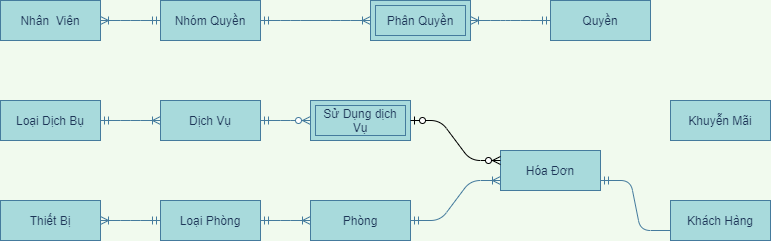

The diagram above was exported from draw.io. Its source (the exported page's mxGraphModel, read from the mxfile embedded in the PNG):
<mxGraphModel dx="1385" dy="1839" grid="1" gridSize="10" guides="1" tooltips="1" connect="1" arrows="1" fold="1" page="1" pageScale="1" pageWidth="827" pageHeight="1169" background="#F1FAEE" math="0" shadow="0">
  <root>
    <mxCell id="0" />
    <mxCell id="1" parent="0" />
    <mxCell id="BfGwLu9MFsEkwDNxOmYE-23" value="" style="edgeStyle=entityRelationEdgeStyle;fontSize=12;html=1;endArrow=ERoneToMany;startArrow=ERmandOne;strokeColor=#457B9D;fillColor=#A8DADC;fontColor=#1D3557;exitX=1;exitY=0.5;exitDx=0;exitDy=0;entryX=0;entryY=0.5;entryDx=0;entryDy=0;labelBackgroundColor=#F1FAEE;" parent="1" source="BfGwLu9MFsEkwDNxOmYE-79" target="BfGwLu9MFsEkwDNxOmYE-81" edge="1">
      <mxGeometry width="100" height="100" relative="1" as="geometry">
        <mxPoint x="830" y="410" as="sourcePoint" />
        <mxPoint x="720" y="190" as="targetPoint" />
      </mxGeometry>
    </mxCell>
    <mxCell id="BfGwLu9MFsEkwDNxOmYE-45" value="" style="edgeStyle=entityRelationEdgeStyle;fontSize=12;html=1;endArrow=ERoneToMany;startArrow=ERmandOne;strokeColor=#457B9D;fillColor=#A8DADC;fontColor=#1D3557;entryX=1;entryY=0.5;entryDx=0;entryDy=0;exitX=0;exitY=0.5;exitDx=0;exitDy=0;labelBackgroundColor=#F1FAEE;" parent="1" source="BfGwLu9MFsEkwDNxOmYE-79" target="BfGwLu9MFsEkwDNxOmYE-78" edge="1">
      <mxGeometry width="100" height="100" relative="1" as="geometry">
        <mxPoint x="500" y="420" as="sourcePoint" />
        <mxPoint x="-90" y="393" as="targetPoint" />
      </mxGeometry>
    </mxCell>
    <mxCell id="BfGwLu9MFsEkwDNxOmYE-46" value="" style="edgeStyle=entityRelationEdgeStyle;fontSize=12;html=1;endArrow=ERoneToMany;startArrow=ERmandOne;strokeColor=#457B9D;fontColor=#1D3557;exitX=1;exitY=0.5;exitDx=0;exitDy=0;entryX=0;entryY=0.5;entryDx=0;entryDy=0;labelBackgroundColor=#F1FAEE;" parent="1" source="BfGwLu9MFsEkwDNxOmYE-74" target="BfGwLu9MFsEkwDNxOmYE-76" edge="1">
      <mxGeometry width="100" height="100" relative="1" as="geometry">
        <mxPoint x="230" y="25" as="sourcePoint" />
        <mxPoint x="350" y="23" as="targetPoint" />
      </mxGeometry>
    </mxCell>
    <mxCell id="BfGwLu9MFsEkwDNxOmYE-48" value="" style="edgeStyle=entityRelationEdgeStyle;fontSize=12;html=1;endArrow=ERzeroToMany;startArrow=ERmandOne;entryX=0;entryY=0.5;entryDx=0;entryDy=0;strokeColor=#457B9D;fontColor=#1D3557;exitX=1;exitY=0.5;exitDx=0;exitDy=0;labelBackgroundColor=#F1FAEE;" parent="1" source="BfGwLu9MFsEkwDNxOmYE-76" target="BfGwLu9MFsEkwDNxOmYE-49" edge="1">
      <mxGeometry width="100" height="100" relative="1" as="geometry">
        <mxPoint x="550" y="23" as="sourcePoint" />
        <mxPoint x="670" y="23" as="targetPoint" />
      </mxGeometry>
    </mxCell>
    <mxCell id="BfGwLu9MFsEkwDNxOmYE-49" value="Sử Dụng dịch Vụ" style="shape=ext;margin=3;double=1;whiteSpace=wrap;html=1;align=center;strokeColor=#457B9D;fillColor=#A8DADC;fontColor=#1D3557;" parent="1" vertex="1">
      <mxGeometry x="660" y="50" width="100" height="40" as="geometry" />
    </mxCell>
    <mxCell id="BfGwLu9MFsEkwDNxOmYE-67" value="" style="edgeStyle=entityRelationEdgeStyle;fontSize=12;html=1;endArrow=ERoneToMany;startArrow=ERmandOne;strokeColor=#457B9D;fontColor=#1D3557;entryX=1;entryY=0.5;entryDx=0;entryDy=0;exitX=0;exitY=0.5;exitDx=0;exitDy=0;labelBackgroundColor=#F1FAEE;" parent="1" source="BfGwLu9MFsEkwDNxOmYE-72" target="BfGwLu9MFsEkwDNxOmYE-68" edge="1">
      <mxGeometry width="100" height="100" relative="1" as="geometry">
        <mxPoint x="170" y="-305" as="sourcePoint" />
        <mxPoint x="410" y="-260" as="targetPoint" />
      </mxGeometry>
    </mxCell>
    <mxCell id="BfGwLu9MFsEkwDNxOmYE-68" value="Phân Quyền" style="shape=ext;margin=3;double=1;whiteSpace=wrap;html=1;align=center;strokeColor=#457B9D;fillColor=#A8DADC;fontColor=#1D3557;" parent="1" vertex="1">
      <mxGeometry x="720" y="-50" width="100" height="40" as="geometry" />
    </mxCell>
    <mxCell id="BfGwLu9MFsEkwDNxOmYE-69" value="" style="edgeStyle=entityRelationEdgeStyle;fontSize=12;html=1;endArrow=ERoneToMany;startArrow=ERmandOne;strokeColor=#457B9D;fontColor=#1D3557;exitX=0;exitY=0.5;exitDx=0;exitDy=0;entryX=1;entryY=0.5;entryDx=0;entryDy=0;labelBackgroundColor=#F1FAEE;" parent="1" source="BfGwLu9MFsEkwDNxOmYE-71" target="BfGwLu9MFsEkwDNxOmYE-73" edge="1">
      <mxGeometry width="100" height="100" relative="1" as="geometry">
        <mxPoint x="550" y="-70" as="sourcePoint" />
        <mxPoint x="1120" y="-20" as="targetPoint" />
      </mxGeometry>
    </mxCell>
    <mxCell id="BfGwLu9MFsEkwDNxOmYE-71" value="Nhóm Quyền" style="whiteSpace=wrap;html=1;align=center;rounded=0;sketch=0;strokeColor=#457B9D;fillColor=#A8DADC;fontColor=#1D3557;" parent="1" vertex="1">
      <mxGeometry x="510" y="-50" width="100" height="40" as="geometry" />
    </mxCell>
    <mxCell id="BfGwLu9MFsEkwDNxOmYE-72" value="Quyền" style="whiteSpace=wrap;html=1;align=center;rounded=0;sketch=0;strokeColor=#457B9D;fillColor=#A8DADC;fontColor=#1D3557;" parent="1" vertex="1">
      <mxGeometry x="900" y="-50" width="100" height="40" as="geometry" />
    </mxCell>
    <mxCell id="BfGwLu9MFsEkwDNxOmYE-73" value="Nhân&amp;nbsp; Viên" style="whiteSpace=wrap;html=1;align=center;rounded=0;sketch=0;strokeColor=#457B9D;fillColor=#A8DADC;fontColor=#1D3557;" parent="1" vertex="1">
      <mxGeometry x="350" y="-50" width="100" height="40" as="geometry" />
    </mxCell>
    <mxCell id="BfGwLu9MFsEkwDNxOmYE-74" value="Loại Dịch Bụ" style="whiteSpace=wrap;html=1;align=center;rounded=0;sketch=0;strokeColor=#457B9D;fillColor=#A8DADC;fontColor=#1D3557;" parent="1" vertex="1">
      <mxGeometry x="350" y="50" width="100" height="40" as="geometry" />
    </mxCell>
    <mxCell id="BfGwLu9MFsEkwDNxOmYE-76" value="Dịch Vụ" style="whiteSpace=wrap;html=1;align=center;rounded=0;sketch=0;strokeColor=#457B9D;fillColor=#A8DADC;fontColor=#1D3557;" parent="1" vertex="1">
      <mxGeometry x="510" y="50" width="100" height="40" as="geometry" />
    </mxCell>
    <mxCell id="BfGwLu9MFsEkwDNxOmYE-77" value="Khuyễn Mãi" style="whiteSpace=wrap;html=1;align=center;rounded=0;sketch=0;strokeColor=#457B9D;fillColor=#A8DADC;fontColor=#1D3557;" parent="1" vertex="1">
      <mxGeometry x="1020" y="50" width="100" height="40" as="geometry" />
    </mxCell>
    <mxCell id="BfGwLu9MFsEkwDNxOmYE-78" value="Thiết Bị" style="whiteSpace=wrap;html=1;align=center;rounded=0;sketch=0;strokeColor=#457B9D;fillColor=#A8DADC;fontColor=#1D3557;" parent="1" vertex="1">
      <mxGeometry x="350" y="150" width="100" height="40" as="geometry" />
    </mxCell>
    <mxCell id="BfGwLu9MFsEkwDNxOmYE-79" value="Loại Phòng" style="whiteSpace=wrap;html=1;align=center;rounded=0;sketch=0;strokeColor=#457B9D;fillColor=#A8DADC;fontColor=#1D3557;" parent="1" vertex="1">
      <mxGeometry x="510" y="150" width="100" height="40" as="geometry" />
    </mxCell>
    <mxCell id="BfGwLu9MFsEkwDNxOmYE-81" value="Phòng" style="whiteSpace=wrap;html=1;align=center;rounded=0;sketch=0;strokeColor=#457B9D;fillColor=#A8DADC;fontColor=#1D3557;" parent="1" vertex="1">
      <mxGeometry x="660" y="150" width="100" height="40" as="geometry" />
    </mxCell>
    <mxCell id="BfGwLu9MFsEkwDNxOmYE-88" value="Khách Hàng" style="whiteSpace=wrap;html=1;align=center;rounded=0;sketch=0;strokeColor=#457B9D;fillColor=#A8DADC;fontColor=#1D3557;" parent="1" vertex="1">
      <mxGeometry x="1020" y="150" width="100" height="40" as="geometry" />
    </mxCell>
    <mxCell id="BfGwLu9MFsEkwDNxOmYE-89" value="Hóa Đơn" style="whiteSpace=wrap;html=1;align=center;rounded=0;sketch=0;strokeColor=#457B9D;fillColor=#A8DADC;fontColor=#1D3557;" parent="1" vertex="1">
      <mxGeometry x="850" y="100" width="100" height="40" as="geometry" />
    </mxCell>
    <mxCell id="Ydj9u8JLbwcnqZ_ubyxi-2" value="" style="edgeStyle=entityRelationEdgeStyle;fontSize=12;html=1;endArrow=ERoneToMany;startArrow=ERmandOne;strokeColor=#457B9D;fontColor=#1D3557;exitX=1;exitY=0.5;exitDx=0;exitDy=0;labelBackgroundColor=#F1FAEE;" parent="1" source="BfGwLu9MFsEkwDNxOmYE-71" target="BfGwLu9MFsEkwDNxOmYE-68" edge="1">
      <mxGeometry width="100" height="100" relative="1" as="geometry">
        <mxPoint x="670" y="-30" as="sourcePoint" />
        <mxPoint x="330" y="-30" as="targetPoint" />
      </mxGeometry>
    </mxCell>
    <mxCell id="INb1mbBrosg8HMoTe5Wh-3" value="" style="edgeStyle=entityRelationEdgeStyle;fontSize=12;html=1;endArrow=ERmandOne;exitX=0;exitY=0.75;exitDx=0;exitDy=0;entryX=1;entryY=0.75;entryDx=0;entryDy=0;labelBackgroundColor=#F1FAEE;strokeColor=#457B9D;fontColor=#1D3557;" parent="1" source="BfGwLu9MFsEkwDNxOmYE-88" target="BfGwLu9MFsEkwDNxOmYE-89" edge="1">
      <mxGeometry width="100" height="100" relative="1" as="geometry">
        <mxPoint x="960" y="270" as="sourcePoint" />
        <mxPoint x="1060" y="170" as="targetPoint" />
      </mxGeometry>
    </mxCell>
    <mxCell id="INb1mbBrosg8HMoTe5Wh-5" value="" style="edgeStyle=entityRelationEdgeStyle;fontSize=12;html=1;endArrow=ERoneToMany;startArrow=ERmandOne;strokeColor=#457B9D;fillColor=#A8DADC;exitX=1;exitY=0.5;exitDx=0;exitDy=0;entryX=0;entryY=0.75;entryDx=0;entryDy=0;" parent="1" source="BfGwLu9MFsEkwDNxOmYE-81" target="BfGwLu9MFsEkwDNxOmYE-89" edge="1">
      <mxGeometry width="100" height="100" relative="1" as="geometry">
        <mxPoint x="790" y="340" as="sourcePoint" />
        <mxPoint x="840" y="190" as="targetPoint" />
      </mxGeometry>
    </mxCell>
    <mxCell id="GcIIey45crn5U5UoubCO-2" value="" style="edgeStyle=entityRelationEdgeStyle;fontSize=12;html=1;endArrow=ERzeroToMany;startArrow=ERzeroToOne;exitX=1;exitY=0.5;exitDx=0;exitDy=0;entryX=0;entryY=0.25;entryDx=0;entryDy=0;" edge="1" parent="1" source="BfGwLu9MFsEkwDNxOmYE-49" target="BfGwLu9MFsEkwDNxOmYE-89">
      <mxGeometry width="100" height="100" relative="1" as="geometry">
        <mxPoint x="730" y="140" as="sourcePoint" />
        <mxPoint x="830" y="40" as="targetPoint" />
      </mxGeometry>
    </mxCell>
  </root>
</mxGraphModel>